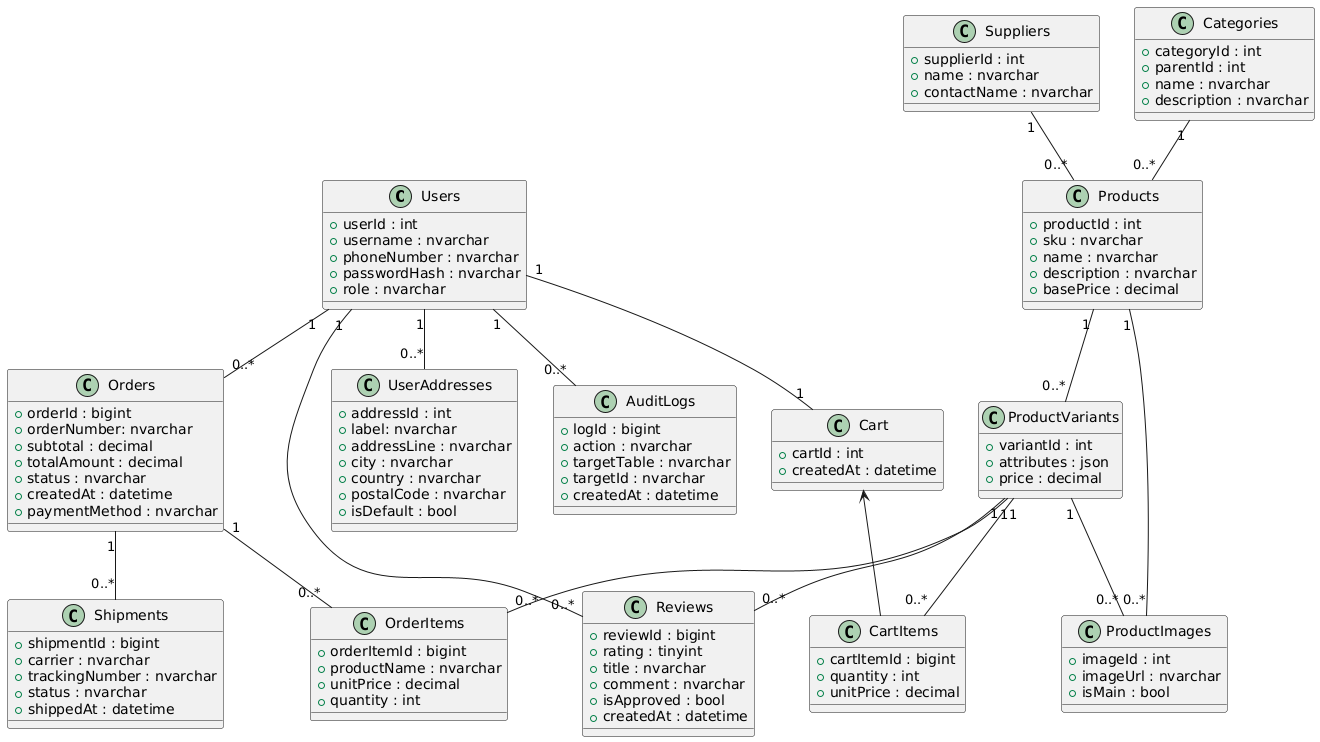

The diagram above was rendered by PlantUML. Its source (embedded in the PNG):
@startuml
' ================== USER & AUTH ==================
class Users {
  +userId : int
  +username : nvarchar
  + phoneNumber : nvarchar
  +passwordHash : nvarchar
  +role : nvarchar
}

class UserAddresses {
  +addressId : int
  + label: nvarchar
  + addressLine : nvarchar
  +city : nvarchar
  +country : nvarchar
  +postalCode : nvarchar
  +isDefault : bool
  
}



class AuditLogs {
  +logId : bigint
  +action : nvarchar
  +targetTable : nvarchar
  +targetId : nvarchar
  +createdAt : datetime
}

' ================== CATALOG ==================
class Suppliers {
  +supplierId : int
  +name : nvarchar
  +contactName : nvarchar
}

class Categories {
  +categoryId : int
  +parentId : int
  +name : nvarchar
  +description : nvarchar
}

class Products {
  +productId : int
  +sku : nvarchar
  +name : nvarchar
  +description : nvarchar
  +basePrice : decimal
}

class ProductVariants {
  +variantId : int
  +attributes : json
  +price : decimal
}

class ProductImages {
  +imageId : int
  +imageUrl : nvarchar
  +isMain : bool
}

' ================== SHOPPING ==================
class Cart {
  +cartId : int
  +createdAt : datetime
}

class CartItems {
  +cartItemId : bigint
  +quantity : int
  +unitPrice : decimal
}

' ================== CHECKOUT & ORDERS ==================
class Orders {
  +orderId : bigint
  + orderNumber: nvarchar
  +subtotal : decimal
  +totalAmount : decimal
  +status : nvarchar
  +createdAt : datetime
  + paymentMethod : nvarchar
}

class OrderItems {
  +orderItemId : bigint
  +productName : nvarchar
  +unitPrice : decimal
  +quantity : int
}


class Shipments {
  +shipmentId : bigint
  +carrier : nvarchar
  +trackingNumber : nvarchar
  +status : nvarchar
  +shippedAt : datetime
}

' ================== REVIEWS ==================
class Reviews {
  +reviewId : bigint
  +rating : tinyint
  +title : nvarchar
  +comment : nvarchar
  +isApproved : bool
  +createdAt : datetime
}


' =============== RELATIONSHIPS ==================
Users "1" -- "0..*" UserAddresses
Users "1" -- "1" Cart
Users "1" -- "0..*" Orders
Users "1" -- "0..*" Reviews
Users "1" -- "0..*" AuditLogs

Categories "1" -- "0..*" Products
Suppliers "1" -- "0..*" Products
Products "1" -- "0..*" ProductVariants
Products "1" -- "0..*" ProductImages
ProductVariants "1" -- "0..*" Reviews
ProductVariants "1" -- "0..*" ProductImages
ProductVariants "1" -- "0..*" CartItems
ProductVariants "1" -- "0..*" OrderItems

Cart <-- CartItems
Orders "1" -- "0..*" OrderItems
Orders "1" -- "0..*" Shipments
@enduml